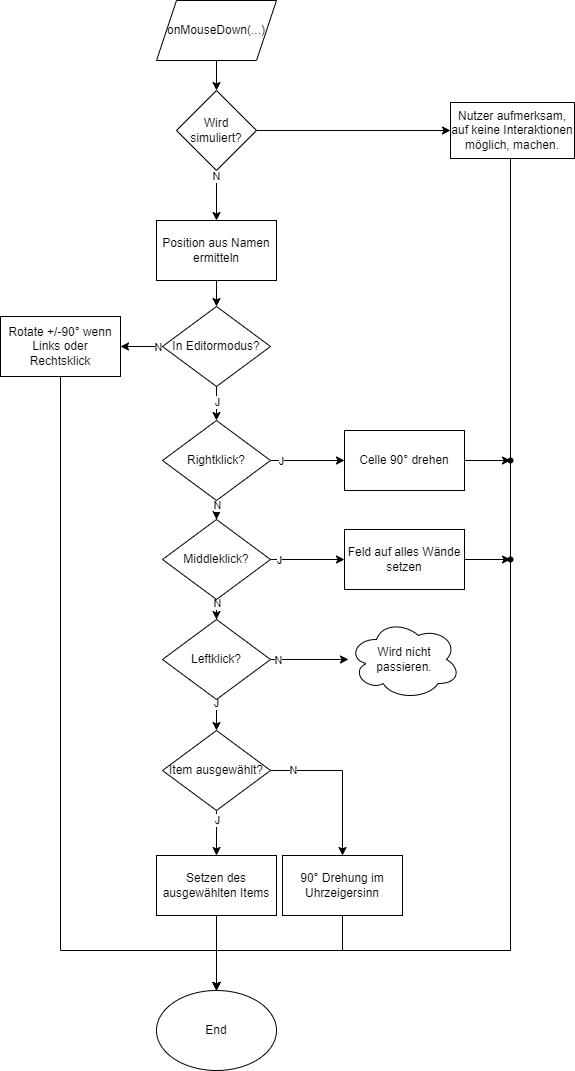

The diagram above was exported from draw.io. Its source (the exported page's mxGraphModel, read from the mxfile embedded in the PNG):
<mxGraphModel dx="2390" dy="1237" grid="1" gridSize="10" guides="1" tooltips="1" connect="1" arrows="1" fold="1" page="1" pageScale="1" pageWidth="827" pageHeight="1169" math="0" shadow="0">
  <root>
    <mxCell id="0" />
    <mxCell id="1" parent="0" />
    <mxCell id="_IXTs1mE_vZxAK9rFOMp-7" value="" style="edgeStyle=orthogonalEdgeStyle;rounded=0;orthogonalLoop=1;jettySize=auto;html=1;" edge="1" parent="1" source="_IXTs1mE_vZxAK9rFOMp-1" target="_IXTs1mE_vZxAK9rFOMp-6">
      <mxGeometry relative="1" as="geometry" />
    </mxCell>
    <mxCell id="_IXTs1mE_vZxAK9rFOMp-1" value="onMouseDown(...)" style="shape=parallelogram;perimeter=parallelogramPerimeter;whiteSpace=wrap;html=1;fixedSize=1;" vertex="1" parent="1">
      <mxGeometry x="286" y="80" width="120" height="60" as="geometry" />
    </mxCell>
    <mxCell id="_IXTs1mE_vZxAK9rFOMp-35" value="" style="edgeStyle=orthogonalEdgeStyle;rounded=0;orthogonalLoop=1;jettySize=auto;html=1;" edge="1" parent="1" source="_IXTs1mE_vZxAK9rFOMp-2" target="_IXTs1mE_vZxAK9rFOMp-34">
      <mxGeometry relative="1" as="geometry" />
    </mxCell>
    <mxCell id="_IXTs1mE_vZxAK9rFOMp-2" value="Position aus Namen ermitteln" style="whiteSpace=wrap;html=1;" vertex="1" parent="1">
      <mxGeometry x="286" y="300" width="120" height="60" as="geometry" />
    </mxCell>
    <mxCell id="_IXTs1mE_vZxAK9rFOMp-29" style="edgeStyle=orthogonalEdgeStyle;rounded=0;orthogonalLoop=1;jettySize=auto;html=1;" edge="1" parent="1" source="_IXTs1mE_vZxAK9rFOMp-4" target="_IXTs1mE_vZxAK9rFOMp-10">
      <mxGeometry relative="1" as="geometry" />
    </mxCell>
    <mxCell id="_IXTs1mE_vZxAK9rFOMp-4" value="Setzen des ausgewählten Items" style="whiteSpace=wrap;html=1;" vertex="1" parent="1">
      <mxGeometry x="286" y="935" width="120" height="60" as="geometry" />
    </mxCell>
    <mxCell id="_IXTs1mE_vZxAK9rFOMp-14" style="edgeStyle=orthogonalEdgeStyle;rounded=0;orthogonalLoop=1;jettySize=auto;html=1;" edge="1" parent="1" source="_IXTs1mE_vZxAK9rFOMp-6" target="_IXTs1mE_vZxAK9rFOMp-2">
      <mxGeometry relative="1" as="geometry" />
    </mxCell>
    <mxCell id="_IXTs1mE_vZxAK9rFOMp-15" value="N" style="edgeLabel;html=1;align=center;verticalAlign=middle;resizable=0;points=[];" vertex="1" connectable="0" parent="_IXTs1mE_vZxAK9rFOMp-14">
      <mxGeometry x="-0.8024" y="-1" relative="1" as="geometry">
        <mxPoint as="offset" />
      </mxGeometry>
    </mxCell>
    <mxCell id="_IXTs1mE_vZxAK9rFOMp-32" value="" style="edgeStyle=orthogonalEdgeStyle;rounded=0;orthogonalLoop=1;jettySize=auto;html=1;" edge="1" parent="1" source="_IXTs1mE_vZxAK9rFOMp-6" target="_IXTs1mE_vZxAK9rFOMp-31">
      <mxGeometry relative="1" as="geometry" />
    </mxCell>
    <mxCell id="_IXTs1mE_vZxAK9rFOMp-6" value="Wird simuliert?" style="rhombus;whiteSpace=wrap;html=1;" vertex="1" parent="1">
      <mxGeometry x="306" y="170" width="80" height="80" as="geometry" />
    </mxCell>
    <mxCell id="_IXTs1mE_vZxAK9rFOMp-10" value="End" style="ellipse;whiteSpace=wrap;html=1;" vertex="1" parent="1">
      <mxGeometry x="286" y="1070" width="120" height="80" as="geometry" />
    </mxCell>
    <mxCell id="_IXTs1mE_vZxAK9rFOMp-20" style="edgeStyle=orthogonalEdgeStyle;rounded=0;orthogonalLoop=1;jettySize=auto;html=1;" edge="1" parent="1" source="_IXTs1mE_vZxAK9rFOMp-18" target="_IXTs1mE_vZxAK9rFOMp-4">
      <mxGeometry relative="1" as="geometry" />
    </mxCell>
    <mxCell id="_IXTs1mE_vZxAK9rFOMp-21" value="J" style="edgeLabel;html=1;align=center;verticalAlign=middle;resizable=0;points=[];" vertex="1" connectable="0" parent="_IXTs1mE_vZxAK9rFOMp-20">
      <mxGeometry x="-0.8951" relative="1" as="geometry">
        <mxPoint y="7" as="offset" />
      </mxGeometry>
    </mxCell>
    <mxCell id="_IXTs1mE_vZxAK9rFOMp-23" value="" style="edgeStyle=orthogonalEdgeStyle;rounded=0;orthogonalLoop=1;jettySize=auto;html=1;" edge="1" parent="1" source="_IXTs1mE_vZxAK9rFOMp-18" target="_IXTs1mE_vZxAK9rFOMp-22">
      <mxGeometry relative="1" as="geometry" />
    </mxCell>
    <mxCell id="_IXTs1mE_vZxAK9rFOMp-24" value="N" style="edgeLabel;html=1;align=center;verticalAlign=middle;resizable=0;points=[];" vertex="1" connectable="0" parent="_IXTs1mE_vZxAK9rFOMp-23">
      <mxGeometry x="-0.7181" y="1" relative="1" as="geometry">
        <mxPoint as="offset" />
      </mxGeometry>
    </mxCell>
    <mxCell id="_IXTs1mE_vZxAK9rFOMp-18" value="Item ausgewählt?" style="rhombus;whiteSpace=wrap;html=1;" vertex="1" parent="1">
      <mxGeometry x="292" y="810" width="108" height="80" as="geometry" />
    </mxCell>
    <mxCell id="_IXTs1mE_vZxAK9rFOMp-30" style="edgeStyle=orthogonalEdgeStyle;rounded=0;orthogonalLoop=1;jettySize=auto;html=1;" edge="1" parent="1" source="_IXTs1mE_vZxAK9rFOMp-22" target="_IXTs1mE_vZxAK9rFOMp-10">
      <mxGeometry relative="1" as="geometry">
        <Array as="points">
          <mxPoint x="472" y="1030" />
          <mxPoint x="346" y="1030" />
        </Array>
      </mxGeometry>
    </mxCell>
    <mxCell id="_IXTs1mE_vZxAK9rFOMp-22" value="90° Drehung im Uhrzeigersinn" style="whiteSpace=wrap;html=1;" vertex="1" parent="1">
      <mxGeometry x="412" y="935" width="120" height="60" as="geometry" />
    </mxCell>
    <mxCell id="_IXTs1mE_vZxAK9rFOMp-33" style="edgeStyle=orthogonalEdgeStyle;rounded=0;orthogonalLoop=1;jettySize=auto;html=1;" edge="1" parent="1" source="_IXTs1mE_vZxAK9rFOMp-31" target="_IXTs1mE_vZxAK9rFOMp-10">
      <mxGeometry relative="1" as="geometry">
        <Array as="points">
          <mxPoint x="640" y="1030" />
          <mxPoint x="346" y="1030" />
        </Array>
      </mxGeometry>
    </mxCell>
    <mxCell id="_IXTs1mE_vZxAK9rFOMp-31" value="Nutzer aufmerksam, auf keine Interaktionen möglich, machen." style="whiteSpace=wrap;html=1;" vertex="1" parent="1">
      <mxGeometry x="580" y="182" width="124" height="56" as="geometry" />
    </mxCell>
    <mxCell id="_IXTs1mE_vZxAK9rFOMp-37" value="" style="edgeStyle=orthogonalEdgeStyle;rounded=0;orthogonalLoop=1;jettySize=auto;html=1;" edge="1" parent="1" source="_IXTs1mE_vZxAK9rFOMp-34" target="_IXTs1mE_vZxAK9rFOMp-36">
      <mxGeometry relative="1" as="geometry" />
    </mxCell>
    <mxCell id="_IXTs1mE_vZxAK9rFOMp-41" value="N" style="edgeLabel;html=1;align=center;verticalAlign=middle;resizable=0;points=[];" vertex="1" connectable="0" parent="_IXTs1mE_vZxAK9rFOMp-37">
      <mxGeometry x="-0.7661" relative="1" as="geometry">
        <mxPoint as="offset" />
      </mxGeometry>
    </mxCell>
    <mxCell id="_IXTs1mE_vZxAK9rFOMp-46" value="" style="edgeStyle=orthogonalEdgeStyle;rounded=0;orthogonalLoop=1;jettySize=auto;html=1;" edge="1" parent="1" source="_IXTs1mE_vZxAK9rFOMp-34" target="_IXTs1mE_vZxAK9rFOMp-45">
      <mxGeometry relative="1" as="geometry" />
    </mxCell>
    <mxCell id="_IXTs1mE_vZxAK9rFOMp-53" value="J" style="edgeLabel;html=1;align=center;verticalAlign=middle;resizable=0;points=[];" vertex="1" connectable="0" parent="_IXTs1mE_vZxAK9rFOMp-46">
      <mxGeometry x="0.1423" relative="1" as="geometry">
        <mxPoint as="offset" />
      </mxGeometry>
    </mxCell>
    <mxCell id="_IXTs1mE_vZxAK9rFOMp-34" value="In Editormodus?" style="rhombus;whiteSpace=wrap;html=1;" vertex="1" parent="1">
      <mxGeometry x="292" y="386" width="108" height="80" as="geometry" />
    </mxCell>
    <mxCell id="_IXTs1mE_vZxAK9rFOMp-38" style="edgeStyle=orthogonalEdgeStyle;rounded=0;orthogonalLoop=1;jettySize=auto;html=1;" edge="1" parent="1" source="_IXTs1mE_vZxAK9rFOMp-36" target="_IXTs1mE_vZxAK9rFOMp-10">
      <mxGeometry relative="1" as="geometry">
        <Array as="points">
          <mxPoint x="190" y="1030" />
          <mxPoint x="346" y="1030" />
        </Array>
      </mxGeometry>
    </mxCell>
    <mxCell id="_IXTs1mE_vZxAK9rFOMp-36" value="Rotate +/-90° wenn Links oder Rechtsklick" style="whiteSpace=wrap;html=1;" vertex="1" parent="1">
      <mxGeometry x="130" y="396" width="120" height="60" as="geometry" />
    </mxCell>
    <mxCell id="_IXTs1mE_vZxAK9rFOMp-48" value="" style="edgeStyle=orthogonalEdgeStyle;rounded=0;orthogonalLoop=1;jettySize=auto;html=1;" edge="1" parent="1" source="_IXTs1mE_vZxAK9rFOMp-45" target="_IXTs1mE_vZxAK9rFOMp-47">
      <mxGeometry relative="1" as="geometry" />
    </mxCell>
    <mxCell id="_IXTs1mE_vZxAK9rFOMp-51" value="N" style="edgeLabel;html=1;align=center;verticalAlign=middle;resizable=0;points=[];" vertex="1" connectable="0" parent="_IXTs1mE_vZxAK9rFOMp-48">
      <mxGeometry x="0.506" relative="1" as="geometry">
        <mxPoint as="offset" />
      </mxGeometry>
    </mxCell>
    <mxCell id="_IXTs1mE_vZxAK9rFOMp-61" value="" style="edgeStyle=orthogonalEdgeStyle;rounded=0;orthogonalLoop=1;jettySize=auto;html=1;" edge="1" parent="1" source="_IXTs1mE_vZxAK9rFOMp-45" target="_IXTs1mE_vZxAK9rFOMp-60">
      <mxGeometry relative="1" as="geometry" />
    </mxCell>
    <mxCell id="_IXTs1mE_vZxAK9rFOMp-62" value="J" style="edgeLabel;html=1;align=center;verticalAlign=middle;resizable=0;points=[];" vertex="1" connectable="0" parent="_IXTs1mE_vZxAK9rFOMp-61">
      <mxGeometry x="-0.7104" relative="1" as="geometry">
        <mxPoint as="offset" />
      </mxGeometry>
    </mxCell>
    <mxCell id="_IXTs1mE_vZxAK9rFOMp-45" value="Rightklick?" style="rhombus;whiteSpace=wrap;html=1;" vertex="1" parent="1">
      <mxGeometry x="292" y="500" width="108" height="80" as="geometry" />
    </mxCell>
    <mxCell id="_IXTs1mE_vZxAK9rFOMp-50" value="" style="edgeStyle=orthogonalEdgeStyle;rounded=0;orthogonalLoop=1;jettySize=auto;html=1;" edge="1" parent="1" source="_IXTs1mE_vZxAK9rFOMp-47" target="_IXTs1mE_vZxAK9rFOMp-49">
      <mxGeometry relative="1" as="geometry" />
    </mxCell>
    <mxCell id="_IXTs1mE_vZxAK9rFOMp-52" value="N" style="edgeLabel;html=1;align=center;verticalAlign=middle;resizable=0;points=[];" vertex="1" connectable="0" parent="_IXTs1mE_vZxAK9rFOMp-50">
      <mxGeometry x="0.4568" relative="1" as="geometry">
        <mxPoint as="offset" />
      </mxGeometry>
    </mxCell>
    <mxCell id="_IXTs1mE_vZxAK9rFOMp-64" value="" style="edgeStyle=orthogonalEdgeStyle;rounded=0;orthogonalLoop=1;jettySize=auto;html=1;" edge="1" parent="1" source="_IXTs1mE_vZxAK9rFOMp-47" target="_IXTs1mE_vZxAK9rFOMp-63">
      <mxGeometry relative="1" as="geometry" />
    </mxCell>
    <mxCell id="_IXTs1mE_vZxAK9rFOMp-77" value="J" style="edgeLabel;html=1;align=center;verticalAlign=middle;resizable=0;points=[];" vertex="1" connectable="0" parent="_IXTs1mE_vZxAK9rFOMp-64">
      <mxGeometry x="-0.7742" relative="1" as="geometry">
        <mxPoint as="offset" />
      </mxGeometry>
    </mxCell>
    <mxCell id="_IXTs1mE_vZxAK9rFOMp-47" value="Middleklick?" style="rhombus;whiteSpace=wrap;html=1;" vertex="1" parent="1">
      <mxGeometry x="292" y="599" width="108" height="80" as="geometry" />
    </mxCell>
    <mxCell id="_IXTs1mE_vZxAK9rFOMp-58" style="edgeStyle=orthogonalEdgeStyle;rounded=0;orthogonalLoop=1;jettySize=auto;html=1;" edge="1" parent="1" source="_IXTs1mE_vZxAK9rFOMp-49" target="_IXTs1mE_vZxAK9rFOMp-18">
      <mxGeometry relative="1" as="geometry" />
    </mxCell>
    <mxCell id="_IXTs1mE_vZxAK9rFOMp-59" value="J" style="edgeLabel;html=1;align=center;verticalAlign=middle;resizable=0;points=[];" vertex="1" connectable="0" parent="_IXTs1mE_vZxAK9rFOMp-58">
      <mxGeometry x="-0.8498" y="-1" relative="1" as="geometry">
        <mxPoint as="offset" />
      </mxGeometry>
    </mxCell>
    <mxCell id="_IXTs1mE_vZxAK9rFOMp-75" value="" style="edgeStyle=orthogonalEdgeStyle;rounded=0;orthogonalLoop=1;jettySize=auto;html=1;" edge="1" parent="1" source="_IXTs1mE_vZxAK9rFOMp-49" target="_IXTs1mE_vZxAK9rFOMp-74">
      <mxGeometry relative="1" as="geometry" />
    </mxCell>
    <mxCell id="_IXTs1mE_vZxAK9rFOMp-76" value="N" style="edgeLabel;html=1;align=center;verticalAlign=middle;resizable=0;points=[];" vertex="1" connectable="0" parent="_IXTs1mE_vZxAK9rFOMp-75">
      <mxGeometry x="-0.8136" relative="1" as="geometry">
        <mxPoint as="offset" />
      </mxGeometry>
    </mxCell>
    <mxCell id="_IXTs1mE_vZxAK9rFOMp-49" value="Leftklick?" style="rhombus;whiteSpace=wrap;html=1;" vertex="1" parent="1">
      <mxGeometry x="292" y="699" width="108" height="80" as="geometry" />
    </mxCell>
    <mxCell id="_IXTs1mE_vZxAK9rFOMp-66" style="edgeStyle=orthogonalEdgeStyle;rounded=0;orthogonalLoop=1;jettySize=auto;html=1;startArrow=none;" edge="1" parent="1" source="_IXTs1mE_vZxAK9rFOMp-69" target="_IXTs1mE_vZxAK9rFOMp-10">
      <mxGeometry relative="1" as="geometry">
        <Array as="points">
          <mxPoint x="640" y="526" />
          <mxPoint x="640" y="1030" />
          <mxPoint x="346" y="1030" />
        </Array>
      </mxGeometry>
    </mxCell>
    <mxCell id="_IXTs1mE_vZxAK9rFOMp-73" value="" style="edgeStyle=orthogonalEdgeStyle;rounded=0;orthogonalLoop=1;jettySize=auto;html=1;" edge="1" parent="1" source="_IXTs1mE_vZxAK9rFOMp-60" target="_IXTs1mE_vZxAK9rFOMp-72">
      <mxGeometry relative="1" as="geometry" />
    </mxCell>
    <mxCell id="_IXTs1mE_vZxAK9rFOMp-60" value="Celle 90° drehen" style="whiteSpace=wrap;html=1;" vertex="1" parent="1">
      <mxGeometry x="474" y="510" width="120" height="60" as="geometry" />
    </mxCell>
    <mxCell id="_IXTs1mE_vZxAK9rFOMp-70" value="" style="edgeStyle=orthogonalEdgeStyle;rounded=0;orthogonalLoop=1;jettySize=auto;html=1;" edge="1" parent="1" source="_IXTs1mE_vZxAK9rFOMp-63" target="_IXTs1mE_vZxAK9rFOMp-69">
      <mxGeometry relative="1" as="geometry" />
    </mxCell>
    <mxCell id="_IXTs1mE_vZxAK9rFOMp-63" value="Feld auf alles Wände setzen" style="whiteSpace=wrap;html=1;" vertex="1" parent="1">
      <mxGeometry x="474" y="609" width="120" height="60" as="geometry" />
    </mxCell>
    <mxCell id="_IXTs1mE_vZxAK9rFOMp-69" value="" style="shape=waypoint;sketch=0;size=6;pointerEvents=1;points=[];fillColor=default;resizable=0;rotatable=0;perimeter=centerPerimeter;snapToPoint=1;" vertex="1" parent="1">
      <mxGeometry x="620" y="619" width="40" height="40" as="geometry" />
    </mxCell>
    <mxCell id="_IXTs1mE_vZxAK9rFOMp-72" value="" style="shape=waypoint;sketch=0;size=6;pointerEvents=1;points=[];fillColor=default;resizable=0;rotatable=0;perimeter=centerPerimeter;snapToPoint=1;" vertex="1" parent="1">
      <mxGeometry x="620" y="520" width="40" height="40" as="geometry" />
    </mxCell>
    <mxCell id="_IXTs1mE_vZxAK9rFOMp-74" value="Wird nicht passieren." style="ellipse;shape=cloud;whiteSpace=wrap;html=1;" vertex="1" parent="1">
      <mxGeometry x="478" y="699" width="112" height="80" as="geometry" />
    </mxCell>
  </root>
</mxGraphModel>